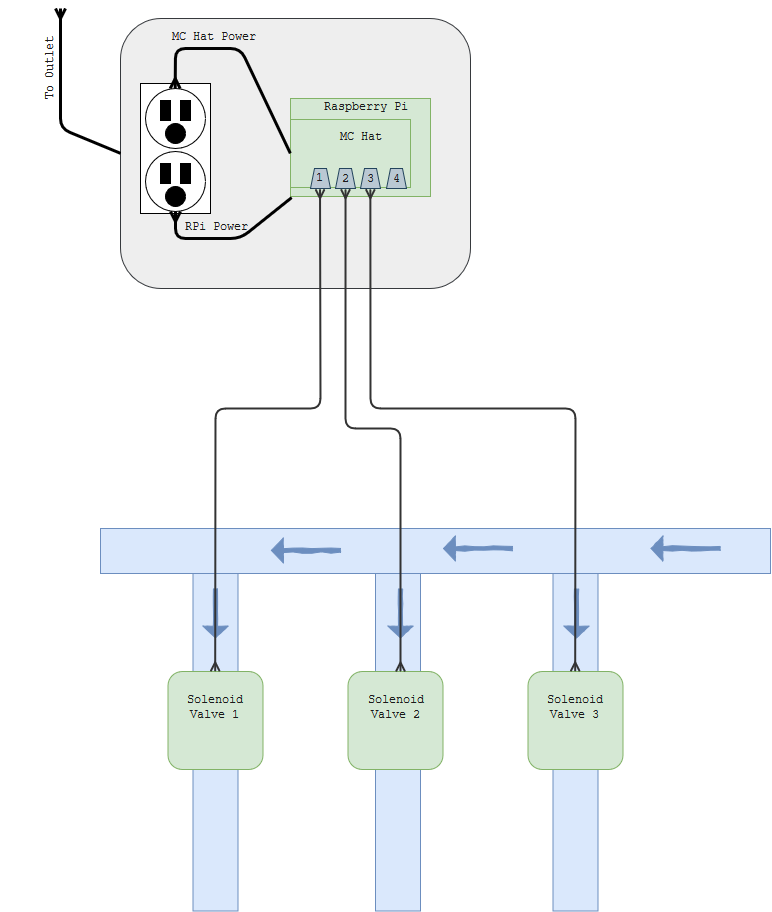

The diagram above was exported from draw.io. Its source (the exported page's mxGraphModel, read from the mxfile embedded in the PNG):
<mxGraphModel dx="1896" dy="752" grid="1" gridSize="10" guides="1" tooltips="1" connect="1" arrows="1" fold="1" page="1" pageScale="1" pageWidth="850" pageHeight="1100" math="0" shadow="0">
  <root>
    <mxCell id="0" />
    <mxCell id="1" parent="0" />
    <mxCell id="WKroHhXoX4iyYN_6g3jm-49" value="" style="rounded=0;whiteSpace=wrap;html=1;fillColor=#dae8fc;strokeColor=#6c8ebf;rotation=90;fontFamily=Courier New;fontColor=#1A1A1A;" vertex="1" parent="1">
      <mxGeometry x="25" y="790" width="360" height="45" as="geometry" />
    </mxCell>
    <mxCell id="WKroHhXoX4iyYN_6g3jm-50" value="" style="rounded=0;whiteSpace=wrap;html=1;fillColor=#dae8fc;strokeColor=#6c8ebf;rotation=90;fontFamily=Courier New;fontColor=#1A1A1A;" vertex="1" parent="1">
      <mxGeometry x="207.5" y="790" width="360" height="45" as="geometry" />
    </mxCell>
    <mxCell id="WKroHhXoX4iyYN_6g3jm-51" value="" style="rounded=0;whiteSpace=wrap;html=1;fillColor=#dae8fc;strokeColor=#6c8ebf;rotation=90;fontFamily=Courier New;fontColor=#1A1A1A;" vertex="1" parent="1">
      <mxGeometry x="385" y="790" width="360" height="45" as="geometry" />
    </mxCell>
    <mxCell id="WKroHhXoX4iyYN_6g3jm-48" value="" style="rounded=0;whiteSpace=wrap;html=1;fillColor=#dae8fc;strokeColor=#6c8ebf;fontFamily=Courier New;fontColor=#1A1A1A;" vertex="1" parent="1">
      <mxGeometry x="90" y="610" width="670" height="45" as="geometry" />
    </mxCell>
    <mxCell id="WKroHhXoX4iyYN_6g3jm-52" value="" style="rounded=1;whiteSpace=wrap;html=1;fillColor=#d5e8d4;strokeColor=#82b366;fontFamily=Courier New;fontColor=#1A1A1A;" vertex="1" parent="1">
      <mxGeometry x="157.5" y="753" width="95" height="98" as="geometry" />
    </mxCell>
    <mxCell id="WKroHhXoX4iyYN_6g3jm-53" value="" style="rounded=1;whiteSpace=wrap;html=1;fillColor=#d5e8d4;strokeColor=#82b366;fontFamily=Courier New;fontColor=#1A1A1A;" vertex="1" parent="1">
      <mxGeometry x="337.5" y="753" width="95" height="98" as="geometry" />
    </mxCell>
    <mxCell id="WKroHhXoX4iyYN_6g3jm-54" value="" style="rounded=1;whiteSpace=wrap;html=1;fillColor=#d5e8d4;strokeColor=#82b366;fontFamily=Courier New;fontColor=#1A1A1A;" vertex="1" parent="1">
      <mxGeometry x="517.5" y="753" width="95" height="98" as="geometry" />
    </mxCell>
    <mxCell id="WKroHhXoX4iyYN_6g3jm-63" value="" style="group;fontFamily=Courier New;fontColor=#1A1A1A;" vertex="1" connectable="0" parent="1">
      <mxGeometry x="-10" y="100" width="470" height="270" as="geometry" />
    </mxCell>
    <mxCell id="WKroHhXoX4iyYN_6g3jm-1" value="" style="rounded=1;whiteSpace=wrap;html=1;fillColor=#eeeeee;strokeColor=#36393d;fontFamily=Courier New;fontColor=#1A1A1A;" vertex="1" parent="WKroHhXoX4iyYN_6g3jm-63">
      <mxGeometry x="120" width="350" height="270" as="geometry" />
    </mxCell>
    <mxCell id="WKroHhXoX4iyYN_6g3jm-3" value="" style="rounded=0;whiteSpace=wrap;html=1;rotation=90;fontFamily=Courier New;fontColor=#1A1A1A;" vertex="1" parent="WKroHhXoX4iyYN_6g3jm-63">
      <mxGeometry x="110" y="95" width="130" height="70" as="geometry" />
    </mxCell>
    <mxCell id="WKroHhXoX4iyYN_6g3jm-15" value="" style="group;fontFamily=Courier New;fontColor=#1A1A1A;" vertex="1" connectable="0" parent="WKroHhXoX4iyYN_6g3jm-63">
      <mxGeometry x="145" y="133" width="60" height="60" as="geometry" />
    </mxCell>
    <mxCell id="WKroHhXoX4iyYN_6g3jm-4" value="" style="ellipse;whiteSpace=wrap;html=1;aspect=fixed;fontFamily=Courier New;fontColor=#1A1A1A;" vertex="1" parent="WKroHhXoX4iyYN_6g3jm-15">
      <mxGeometry width="60" height="60" as="geometry" />
    </mxCell>
    <mxCell id="WKroHhXoX4iyYN_6g3jm-5" value="" style="rounded=0;whiteSpace=wrap;html=1;rotation=90;fillColor=#000000;fontFamily=Courier New;fontColor=#1A1A1A;" vertex="1" parent="WKroHhXoX4iyYN_6g3jm-15">
      <mxGeometry x="30" y="17" width="20" height="10" as="geometry" />
    </mxCell>
    <mxCell id="WKroHhXoX4iyYN_6g3jm-6" value="" style="rounded=0;whiteSpace=wrap;html=1;rotation=90;fillColor=#000000;fontFamily=Courier New;fontColor=#1A1A1A;" vertex="1" parent="WKroHhXoX4iyYN_6g3jm-15">
      <mxGeometry x="10" y="17" width="20" height="10" as="geometry" />
    </mxCell>
    <mxCell id="WKroHhXoX4iyYN_6g3jm-12" value="" style="ellipse;whiteSpace=wrap;html=1;aspect=fixed;fillColor=#000000;fontFamily=Courier New;fontColor=#1A1A1A;" vertex="1" parent="WKroHhXoX4iyYN_6g3jm-15">
      <mxGeometry x="20" y="35" width="20" height="20" as="geometry" />
    </mxCell>
    <mxCell id="WKroHhXoX4iyYN_6g3jm-16" value="" style="group;fontFamily=Courier New;fontColor=#1A1A1A;" vertex="1" connectable="0" parent="WKroHhXoX4iyYN_6g3jm-63">
      <mxGeometry x="145" y="70" width="60" height="60" as="geometry" />
    </mxCell>
    <mxCell id="WKroHhXoX4iyYN_6g3jm-17" value="" style="ellipse;whiteSpace=wrap;html=1;aspect=fixed;fontFamily=Courier New;fontColor=#1A1A1A;" vertex="1" parent="WKroHhXoX4iyYN_6g3jm-16">
      <mxGeometry width="60" height="60" as="geometry" />
    </mxCell>
    <mxCell id="WKroHhXoX4iyYN_6g3jm-18" value="" style="rounded=0;whiteSpace=wrap;html=1;rotation=90;fillColor=#000000;fontFamily=Courier New;fontColor=#1A1A1A;" vertex="1" parent="WKroHhXoX4iyYN_6g3jm-16">
      <mxGeometry x="30" y="17" width="20" height="10" as="geometry" />
    </mxCell>
    <mxCell id="WKroHhXoX4iyYN_6g3jm-19" value="" style="rounded=0;whiteSpace=wrap;html=1;rotation=90;fillColor=#000000;fontFamily=Courier New;fontColor=#1A1A1A;" vertex="1" parent="WKroHhXoX4iyYN_6g3jm-16">
      <mxGeometry x="10" y="17" width="20" height="10" as="geometry" />
    </mxCell>
    <mxCell id="WKroHhXoX4iyYN_6g3jm-20" value="" style="ellipse;whiteSpace=wrap;html=1;aspect=fixed;fillColor=#000000;fontFamily=Courier New;fontColor=#1A1A1A;" vertex="1" parent="WKroHhXoX4iyYN_6g3jm-16">
      <mxGeometry x="20" y="35" width="20" height="20" as="geometry" />
    </mxCell>
    <mxCell id="WKroHhXoX4iyYN_6g3jm-22" value="" style="rounded=0;whiteSpace=wrap;html=1;fillColor=#d5e8d4;strokeColor=#82b366;fontFamily=Courier New;fontColor=#1A1A1A;" vertex="1" parent="WKroHhXoX4iyYN_6g3jm-63">
      <mxGeometry x="290" y="80" width="140" height="98" as="geometry" />
    </mxCell>
    <mxCell id="WKroHhXoX4iyYN_6g3jm-32" value="" style="group;fontFamily=Courier New;fontColor=#1A1A1A;" vertex="1" connectable="0" parent="WKroHhXoX4iyYN_6g3jm-63">
      <mxGeometry x="290" y="101" width="130" height="74" as="geometry" />
    </mxCell>
    <object label="" placeholders="1" id="WKroHhXoX4iyYN_6g3jm-24">
      <mxCell style="rounded=0;whiteSpace=wrap;html=1;fillColor=#d5e8d4;strokeColor=#82b366;fontFamily=Courier New;fontColor=#1A1A1A;" vertex="1" parent="WKroHhXoX4iyYN_6g3jm-32">
        <mxGeometry width="120" height="68" as="geometry" />
      </mxCell>
    </object>
    <mxCell id="WKroHhXoX4iyYN_6g3jm-31" value="MC Hat" style="text;html=1;strokeColor=none;fillColor=none;align=center;verticalAlign=middle;whiteSpace=wrap;rounded=0;fontColor=#1A1A1A;fontFamily=Courier New;" vertex="1" parent="WKroHhXoX4iyYN_6g3jm-32">
      <mxGeometry x="32.5" y="9" width="75" height="20" as="geometry" />
    </mxCell>
    <mxCell id="WKroHhXoX4iyYN_6g3jm-43" value="" style="group;fontFamily=Courier New;fontColor=#1A1A1A;" vertex="1" connectable="0" parent="WKroHhXoX4iyYN_6g3jm-32">
      <mxGeometry x="20" y="49" width="110" height="25" as="geometry" />
    </mxCell>
    <mxCell id="WKroHhXoX4iyYN_6g3jm-37" value="" style="shape=trapezoid;perimeter=trapezoidPerimeter;whiteSpace=wrap;html=1;fillColor=#bac8d3;strokeColor=#23445d;fontFamily=Courier New;fontColor=#1A1A1A;" vertex="1" parent="WKroHhXoX4iyYN_6g3jm-43">
      <mxGeometry width="20" height="20" as="geometry" />
    </mxCell>
    <mxCell id="WKroHhXoX4iyYN_6g3jm-38" value="" style="shape=trapezoid;perimeter=trapezoidPerimeter;whiteSpace=wrap;html=1;fillColor=#bac8d3;strokeColor=#23445d;fontFamily=Courier New;fontColor=#1A1A1A;" vertex="1" parent="WKroHhXoX4iyYN_6g3jm-43">
      <mxGeometry x="25" width="20" height="20" as="geometry" />
    </mxCell>
    <mxCell id="WKroHhXoX4iyYN_6g3jm-39" value="" style="shape=trapezoid;perimeter=trapezoidPerimeter;whiteSpace=wrap;html=1;fillColor=#bac8d3;strokeColor=#23445d;fontFamily=Courier New;fontColor=#1A1A1A;" vertex="1" parent="WKroHhXoX4iyYN_6g3jm-43">
      <mxGeometry x="50" width="20" height="20" as="geometry" />
    </mxCell>
    <mxCell id="WKroHhXoX4iyYN_6g3jm-40" value="" style="shape=trapezoid;perimeter=trapezoidPerimeter;whiteSpace=wrap;html=1;fillColor=#bac8d3;strokeColor=#23445d;fontFamily=Courier New;fontColor=#1A1A1A;" vertex="1" parent="WKroHhXoX4iyYN_6g3jm-43">
      <mxGeometry x="76" width="20" height="20" as="geometry" />
    </mxCell>
    <mxCell id="WKroHhXoX4iyYN_6g3jm-55" value="1" style="text;html=1;strokeColor=none;fillColor=none;align=center;verticalAlign=middle;whiteSpace=wrap;rounded=0;fontColor=#1A1A1A;fontFamily=Courier New;" vertex="1" parent="WKroHhXoX4iyYN_6g3jm-43">
      <mxGeometry x="-4.5" y="-4" width="25" height="30" as="geometry" />
    </mxCell>
    <mxCell id="WKroHhXoX4iyYN_6g3jm-57" value="3" style="text;html=1;strokeColor=none;fillColor=none;align=center;verticalAlign=middle;whiteSpace=wrap;rounded=0;fontColor=#1A1A1A;fontFamily=Courier New;" vertex="1" parent="WKroHhXoX4iyYN_6g3jm-43">
      <mxGeometry x="39" y="2" width="40" height="20" as="geometry" />
    </mxCell>
    <mxCell id="WKroHhXoX4iyYN_6g3jm-58" value="4" style="text;html=1;strokeColor=none;fillColor=none;align=center;verticalAlign=middle;whiteSpace=wrap;rounded=0;fontColor=#1A1A1A;fontFamily=Courier New;" vertex="1" parent="WKroHhXoX4iyYN_6g3jm-43">
      <mxGeometry x="65" y="2" width="40" height="20" as="geometry" />
    </mxCell>
    <mxCell id="WKroHhXoX4iyYN_6g3jm-56" value="2" style="text;html=1;strokeColor=none;fillColor=none;align=center;verticalAlign=middle;whiteSpace=wrap;rounded=0;fontColor=#1A1A1A;fontFamily=Courier New;" vertex="1" parent="WKroHhXoX4iyYN_6g3jm-32">
      <mxGeometry x="34" y="51" width="40" height="20" as="geometry" />
    </mxCell>
    <mxCell id="WKroHhXoX4iyYN_6g3jm-33" value="Raspberry Pi" style="text;html=1;strokeColor=none;fillColor=none;align=center;verticalAlign=middle;whiteSpace=wrap;rounded=0;fontColor=#1A1A1A;fontFamily=Courier New;" vertex="1" parent="WKroHhXoX4iyYN_6g3jm-63">
      <mxGeometry x="321" y="80" width="88" height="20" as="geometry" />
    </mxCell>
    <object label="" id="WKroHhXoX4iyYN_6g3jm-35">
      <mxCell style="endArrow=ERmany;html=1;fontColor=#1A1A1A;exitX=0.007;exitY=1.01;exitDx=0;exitDy=0;endFill=0;exitPerimeter=0;strokeWidth=3;fontFamily=Courier New;" edge="1" parent="WKroHhXoX4iyYN_6g3jm-63" source="WKroHhXoX4iyYN_6g3jm-22">
        <mxGeometry width="50" height="50" relative="1" as="geometry">
          <mxPoint x="120" y="340" as="sourcePoint" />
          <mxPoint x="175" y="193" as="targetPoint" />
          <Array as="points">
            <mxPoint x="240" y="220" />
            <mxPoint x="175" y="220" />
          </Array>
        </mxGeometry>
      </mxCell>
    </object>
    <object label="" id="WKroHhXoX4iyYN_6g3jm-36">
      <mxCell style="endArrow=ERmany;html=1;fontColor=#1A1A1A;exitX=0;exitY=0.5;exitDx=0;exitDy=0;entryX=0.5;entryY=0;entryDx=0;entryDy=0;endFill=0;comic=0;shadow=0;strokeWidth=3;fontFamily=Courier New;" edge="1" parent="WKroHhXoX4iyYN_6g3jm-63" source="WKroHhXoX4iyYN_6g3jm-24" target="WKroHhXoX4iyYN_6g3jm-17">
        <mxGeometry width="50" height="50" relative="1" as="geometry">
          <mxPoint x="120" y="340" as="sourcePoint" />
          <mxPoint x="170" y="290" as="targetPoint" />
          <Array as="points">
            <mxPoint x="240" y="30" />
            <mxPoint x="175" y="30" />
          </Array>
        </mxGeometry>
      </mxCell>
    </object>
    <mxCell id="WKroHhXoX4iyYN_6g3jm-44" value="" style="endArrow=ERmany;html=1;shadow=0;strokeWidth=3;fontColor=#1A1A1A;exitX=0;exitY=0.5;exitDx=0;exitDy=0;endFill=0;fontFamily=Courier New;" edge="1" parent="WKroHhXoX4iyYN_6g3jm-63" source="WKroHhXoX4iyYN_6g3jm-1">
      <mxGeometry width="50" height="50" relative="1" as="geometry">
        <mxPoint x="120" y="340" as="sourcePoint" />
        <mxPoint x="60" y="-10" as="targetPoint" />
        <Array as="points">
          <mxPoint x="60" y="110" />
        </Array>
      </mxGeometry>
    </mxCell>
    <mxCell id="WKroHhXoX4iyYN_6g3jm-45" value="&lt;div&gt;To Outlet&lt;/div&gt;" style="text;html=1;strokeColor=none;fillColor=none;align=center;verticalAlign=middle;whiteSpace=wrap;rounded=0;fontColor=#1A1A1A;rotation=-90;fontFamily=Courier New;labelBackgroundColor=#ffffff;" vertex="1" parent="WKroHhXoX4iyYN_6g3jm-63">
      <mxGeometry y="40" width="100" height="20" as="geometry" />
    </mxCell>
    <mxCell id="WKroHhXoX4iyYN_6g3jm-46" value="RPi Power" style="text;html=1;strokeColor=none;fillColor=none;align=center;verticalAlign=middle;whiteSpace=wrap;rounded=0;fontColor=#1A1A1A;fontFamily=Courier New;" vertex="1" parent="WKroHhXoX4iyYN_6g3jm-63">
      <mxGeometry x="180" y="200" width="70" height="20" as="geometry" />
    </mxCell>
    <mxCell id="WKroHhXoX4iyYN_6g3jm-47" value="MC Hat Power" style="text;html=1;strokeColor=none;fillColor=none;align=center;verticalAlign=middle;whiteSpace=wrap;rounded=0;fontColor=#1A1A1A;fontFamily=Courier New;" vertex="1" parent="WKroHhXoX4iyYN_6g3jm-63">
      <mxGeometry x="165" y="10" width="95" height="20" as="geometry" />
    </mxCell>
    <mxCell id="WKroHhXoX4iyYN_6g3jm-68" value="&lt;font&gt;Solenoid Valve 1&lt;br&gt;&lt;/font&gt;" style="text;html=1;strokeColor=none;fillColor=none;align=center;verticalAlign=middle;whiteSpace=wrap;rounded=0;fontColor=#1A1A1A;fontFamily=Courier New;" vertex="1" parent="1">
      <mxGeometry x="165" y="755" width="80" height="70" as="geometry" />
    </mxCell>
    <mxCell id="WKroHhXoX4iyYN_6g3jm-69" value="&lt;font&gt;Solenoid Valve 2&lt;br&gt;&lt;/font&gt;" style="text;html=1;strokeColor=none;fillColor=none;align=center;verticalAlign=middle;whiteSpace=wrap;rounded=0;fontColor=#1A1A1A;fontFamily=Courier New;" vertex="1" parent="1">
      <mxGeometry x="346" y="755" width="80" height="70" as="geometry" />
    </mxCell>
    <mxCell id="WKroHhXoX4iyYN_6g3jm-70" value="&lt;font&gt;Solenoid Valve 3&lt;br&gt;&lt;/font&gt;" style="text;html=1;strokeColor=none;fillColor=none;align=center;verticalAlign=middle;whiteSpace=wrap;rounded=0;fontColor=#1A1A1A;fontFamily=Courier New;" vertex="1" parent="1">
      <mxGeometry x="525" y="755" width="80" height="70" as="geometry" />
    </mxCell>
    <mxCell id="WKroHhXoX4iyYN_6g3jm-71" value="" style="shape=flexArrow;endArrow=classic;html=1;shadow=0;strokeColor=#6C8EBF;strokeWidth=1;fontFamily=Courier New;fontColor=#1A1A1A;labelBackgroundColor=#6C8EBF;fillColor=#6C8EBF;comic=1;width=4.137931034482759;endSize=3.6344827586206896;" edge="1" parent="1">
      <mxGeometry width="50" height="50" relative="1" as="geometry">
        <mxPoint x="710" y="630" as="sourcePoint" />
        <mxPoint x="640" y="630" as="targetPoint" />
      </mxGeometry>
    </mxCell>
    <mxCell id="WKroHhXoX4iyYN_6g3jm-72" value="" style="shape=flexArrow;endArrow=classic;html=1;shadow=0;strokeColor=#6C8EBF;strokeWidth=1;fontFamily=Courier New;fontColor=#1A1A1A;labelBackgroundColor=#6C8EBF;fillColor=#6C8EBF;comic=1;width=4.137931034482759;endSize=3.6344827586206896;" edge="1" parent="1">
      <mxGeometry width="50" height="50" relative="1" as="geometry">
        <mxPoint x="502.5" y="630" as="sourcePoint" />
        <mxPoint x="432.5" y="630" as="targetPoint" />
      </mxGeometry>
    </mxCell>
    <mxCell id="WKroHhXoX4iyYN_6g3jm-73" value="" style="shape=flexArrow;endArrow=classic;html=1;shadow=0;strokeColor=#6C8EBF;strokeWidth=1;fontFamily=Courier New;fontColor=#1A1A1A;labelBackgroundColor=#6C8EBF;fillColor=#6C8EBF;comic=1;width=4.137931034482759;endSize=3.6344827586206896;" edge="1" parent="1">
      <mxGeometry width="50" height="50" relative="1" as="geometry">
        <mxPoint x="330.5" y="632" as="sourcePoint" />
        <mxPoint x="260.5" y="632" as="targetPoint" />
      </mxGeometry>
    </mxCell>
    <mxCell id="WKroHhXoX4iyYN_6g3jm-74" value="" style="shape=flexArrow;endArrow=classic;html=1;shadow=0;strokeColor=#6C8EBF;strokeWidth=1;fontFamily=Courier New;fontColor=#1A1A1A;labelBackgroundColor=#6C8EBF;fillColor=#6C8EBF;comic=1;width=4.137931034482759;endSize=3.6344827586206896;" edge="1" parent="1">
      <mxGeometry width="50" height="50" relative="1" as="geometry">
        <mxPoint x="566" y="670" as="sourcePoint" />
        <mxPoint x="566" y="720" as="targetPoint" />
      </mxGeometry>
    </mxCell>
    <mxCell id="WKroHhXoX4iyYN_6g3jm-67" value="" style="endArrow=ERmany;html=1;shadow=0;strokeColor=#333333;strokeWidth=2;fontColor=#1A1A1A;startArrow=ERmany;startFill=0;endFill=0;exitX=0.5;exitY=0;exitDx=0;exitDy=0;entryX=0.523;entryY=0.933;entryDx=0;entryDy=0;entryPerimeter=0;fontFamily=Courier New;" edge="1" parent="1" source="WKroHhXoX4iyYN_6g3jm-54" target="WKroHhXoX4iyYN_6g3jm-57">
      <mxGeometry width="50" height="50" relative="1" as="geometry">
        <mxPoint x="410.2857142857142" y="746.5" as="sourcePoint" />
        <mxPoint x="360" y="270" as="targetPoint" />
        <Array as="points">
          <mxPoint x="565" y="490" />
          <mxPoint x="360" y="490" />
        </Array>
      </mxGeometry>
    </mxCell>
    <mxCell id="WKroHhXoX4iyYN_6g3jm-75" value="" style="shape=flexArrow;endArrow=classic;html=1;shadow=0;strokeColor=#6C8EBF;strokeWidth=1;fontFamily=Courier New;fontColor=#1A1A1A;labelBackgroundColor=#6C8EBF;fillColor=#6C8EBF;comic=1;width=4.137931034482759;endSize=3.6344827586206896;" edge="1" parent="1">
      <mxGeometry width="50" height="50" relative="1" as="geometry">
        <mxPoint x="390" y="670" as="sourcePoint" />
        <mxPoint x="390" y="720" as="targetPoint" />
      </mxGeometry>
    </mxCell>
    <mxCell id="WKroHhXoX4iyYN_6g3jm-66" value="" style="endArrow=ERmany;html=1;shadow=0;strokeColor=#333333;strokeWidth=2;fontColor=#1A1A1A;startArrow=ERmany;startFill=0;endFill=0;entryX=0.524;entryY=0.94;entryDx=0;entryDy=0;entryPerimeter=0;fontFamily=Courier New;" edge="1" parent="1" target="WKroHhXoX4iyYN_6g3jm-56">
      <mxGeometry width="50" height="50" relative="1" as="geometry">
        <mxPoint x="390" y="753" as="sourcePoint" />
        <mxPoint x="337.01724137931024" y="268.75862068965523" as="targetPoint" />
        <Array as="points">
          <mxPoint x="390" y="510" />
          <mxPoint x="335" y="510" />
        </Array>
      </mxGeometry>
    </mxCell>
    <mxCell id="WKroHhXoX4iyYN_6g3jm-76" value="" style="shape=flexArrow;endArrow=classic;html=1;shadow=0;strokeColor=#6C8EBF;strokeWidth=1;fontFamily=Courier New;fontColor=#1A1A1A;labelBackgroundColor=#6C8EBF;fillColor=#6C8EBF;comic=1;width=4.137931034482759;endSize=3.6344827586206896;" edge="1" parent="1">
      <mxGeometry width="50" height="50" relative="1" as="geometry">
        <mxPoint x="205" y="670" as="sourcePoint" />
        <mxPoint x="205" y="720" as="targetPoint" />
      </mxGeometry>
    </mxCell>
    <mxCell id="WKroHhXoX4iyYN_6g3jm-65" value="" style="endArrow=ERmany;html=1;shadow=0;strokeColor=#333333;strokeWidth=2;fontColor=#1A1A1A;startArrow=ERmany;startFill=0;endFill=0;entryX=0.246;entryY=1.025;entryDx=0;entryDy=0;entryPerimeter=0;exitX=0.5;exitY=0;exitDx=0;exitDy=0;fontFamily=Courier New;" edge="1" parent="1" source="WKroHhXoX4iyYN_6g3jm-52" target="WKroHhXoX4iyYN_6g3jm-24">
      <mxGeometry width="50" height="50" relative="1" as="geometry">
        <mxPoint x="150" y="500" as="sourcePoint" />
        <mxPoint x="200" y="450" as="targetPoint" />
        <Array as="points">
          <mxPoint x="205" y="490" />
          <mxPoint x="310" y="490" />
        </Array>
      </mxGeometry>
    </mxCell>
  </root>
</mxGraphModel>